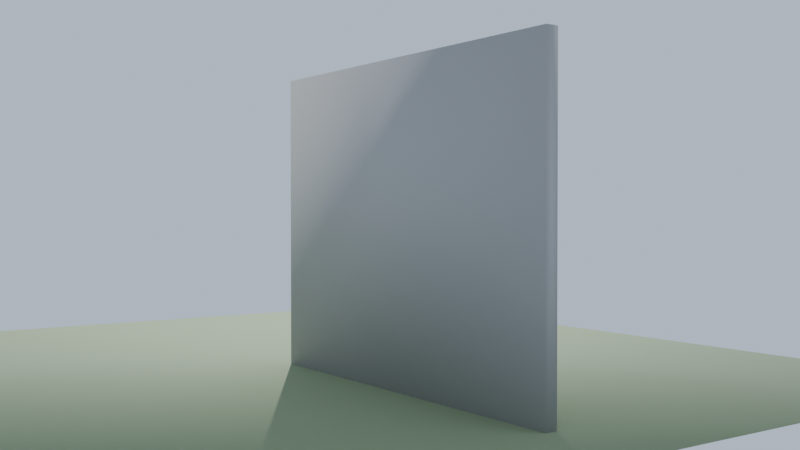 # Source: end_cap_stadium.blend  (saved by Blender 5.1.30; exported with 4.5.12 LTS)
import bpy
from mathutils import Matrix  # noqa: F401  (used for matrix-valued properties, if any)

bpy.ops.wm.read_factory_settings(use_empty=True)
scene = bpy.context.scene
scene.name = 'Scene'

# ---- materials (node trees are filled in below, after node groups)
mat_preview_ground = bpy.data.materials.new('preview_ground')
mat_grandstand_concrete_dark = bpy.data.materials.new('grandstand_concrete_dark')

# ---- material node trees
mat_preview_ground.use_nodes = True; mat_preview_ground.node_tree.nodes.clear()
_N = mat_preview_ground.node_tree.nodes; _L = mat_preview_ground.node_tree.links
n0 = _N.new('ShaderNodeBsdfPrincipled'); n0.name = 'Principled BSDF'; n0.location = (-200, 100)
n0.inputs[0].default_value = (0.25, 0.32, 0.18, 1.0)
n0.inputs[2].default_value = 0.9
n1 = _N.new('ShaderNodeOutputMaterial'); n1.name = 'Material Output'; n1.location = (200, 100)
_L.new(n0.outputs[0], n1.inputs[0])
n1.is_active_output = True
mat_grandstand_concrete_dark.use_nodes = True; mat_grandstand_concrete_dark.node_tree.nodes.clear()
_N = mat_grandstand_concrete_dark.node_tree.nodes; _L = mat_grandstand_concrete_dark.node_tree.links
n0 = _N.new('ShaderNodeBsdfPrincipled'); n0.name = 'Principled BSDF'; n0.location = (-200, 100)
n0.inputs[0].default_value = (0.42, 0.42, 0.41, 1.0)
n0.inputs[2].default_value = 0.9
n1 = _N.new('ShaderNodeOutputMaterial'); n1.name = 'Material Output'; n1.location = (200, 100)
_L.new(n0.outputs[0], n1.inputs[0])
n1.is_active_output = True

# ---- world
world_world = bpy.data.worlds.new('World'); scene.world = world_world
world_world.use_nodes = True; world_world.node_tree.nodes.clear()
_N = world_world.node_tree.nodes; _L = world_world.node_tree.links
n0 = _N.new('ShaderNodeBackground'); n0.name = 'Background'; n0.location = (-200, 100)
n0.inputs[0].default_value = (0.55, 0.65, 0.8, 1.0)
n1 = _N.new('ShaderNodeOutputWorld'); n1.name = 'World Output'; n1.location = (200, 100)
_L.new(n0.outputs[0], n1.inputs[0])
n1.is_active_output = True

# ---- cameras
cam_previewcam = bpy.data.cameras.new('PreviewCam')
cam_previewcam.lens = 43.46

# ---- lights
light_previewsun = bpy.data.lights.new('PreviewSun', 'SUN')
light_previewsun.energy = 4.0

# ---- meshes
me_previewground = bpy.data.meshes.new('PreviewGround')
me_previewground.from_pydata([(-40.0, -40.0, -0.05), (-40.0, -40.0, 0.0), (-40.0, 40.0, -0.05), (-40.0, 40.0, 0.0), (40.0, -40.0, -0.05), (40.0, -40.0, 0.0), (40.0, 40.0, -0.05), (40.0, 40.0, 0.0)], [], [(0, 1, 3, 2), (4, 6, 7, 5), (0, 4, 5, 1), (2, 3, 7, 6), (0, 2, 6, 4), (1, 5, 7, 3)])
me_previewground.polygons.foreach_set('use_smooth', [True] * 6)
_uv = me_previewground.uv_layers.new(name='UVMap')
_uv.uv.foreach_set('vector', [-40.0, -0.05, -40.0, 0.0, 40.0, 0.0, 40.0, -0.05, -40.0, -0.05, 40.0, -0.05, 40.0, 0.0, -40.0, 0.0, -40.0, -0.05, 40.0, -0.05, 40.0, 0.0, -40.0, 0.0, -40.0, -0.05, -40.0, 0.0, 40.0, 0.0, 40.0, -0.05, -40.0, -40.0, -40.0, 40.0, 40.0, 40.0, 40.0, -40.0, -40.0, -40.0, 40.0, -40.0, 40.0, 40.0, -40.0, 40.0])
me_previewground.materials.append(mat_preview_ground)
me_previewground.update()
me_end_cap_stadium = bpy.data.meshes.new('end_cap_stadium')
me_end_cap_stadium.from_pydata([(-0.5, -0.25, 0.0), (-0.5, -0.25, 25.46), (-0.5, 32.7, 0.0), (-0.5, 32.7, 25.46), (0.5, -0.25, 0.0), (0.5, -0.25, 25.46), (0.5, 32.7, 0.0), (0.5, 32.7, 25.46)], [], [(0, 1, 3, 2), (4, 6, 7, 5), (0, 4, 5, 1), (2, 3, 7, 6), (0, 2, 6, 4), (1, 5, 7, 3)])
me_end_cap_stadium.polygons.foreach_set('use_smooth', [True] * 6)
_uv = me_end_cap_stadium.uv_layers.new(name='UVMap')
_uv.uv.foreach_set('vector', [-0.125, 0.0, -0.125, 12.73, 16.35, 12.73, 16.35, 0.0, -0.125, 0.0, 16.35, 0.0, 16.35, 12.73, -0.125, 12.73, -0.25, 0.0, 0.25, 0.0, 0.25, 12.73, -0.25, 12.73, -0.25, 0.0, -0.25, 12.73, 0.25, 12.73, 0.25, 0.0, -0.25, -0.125, -0.25, 16.35, 0.25, 16.35, 0.25, -0.125, -0.25, -0.125, 0.25, -0.125, 0.25, 16.35, -0.25, 16.35])
me_end_cap_stadium.materials.append(mat_grandstand_concrete_dark)
me_end_cap_stadium.update()

# ---- objects
ob_previewground = bpy.data.objects.new('PreviewGround', me_previewground)
ob_end_cap_stadium = bpy.data.objects.new('end_cap_stadium', me_end_cap_stadium)
ob_previewcam = bpy.data.objects.new('PreviewCam', cam_previewcam)
ob_previewsun = bpy.data.objects.new('PreviewSun', light_previewsun)

# ---- transforms, parenting, visibility, modifiers, constraints
ob_previewground.location = (0.0, 0.0, 0.0)
ob_end_cap_stadium.location = (0.0, 0.0, 0.0)
ob_previewcam.location = (42.31, 76.64, 14.0)
ob_previewcam.rotation_euler = (1.554, 7.819e-08, 2.531)
ob_previewsun.location = (0.0, 0.0, 0.0)
ob_previewsun.rotation_euler = (0.8727, 0.1745, -0.6981)

# ---- collection membership
scene.collection.objects.link(ob_previewground)
scene.collection.objects.link(ob_end_cap_stadium)
scene.collection.objects.link(ob_previewcam)
scene.collection.objects.link(ob_previewsun)

# ---- scene / render settings (as saved in the file)
scene.camera = ob_previewcam
scene.frame_start = 1; scene.frame_end = 250; scene.frame_set(1)
scene.render.engine = 'BLENDER_EEVEE_NEXT'
scene.render.resolution_x = 1280
scene.render.resolution_y = 720
scene.render.bake_bias = 0.0
scene.render.bake_samples = 0
scene.cycles.sampling_pattern = 'TABULATED_SOBOL'
scene.eevee.use_volume_custom_range = False
bpy.context.view_layer.update()
